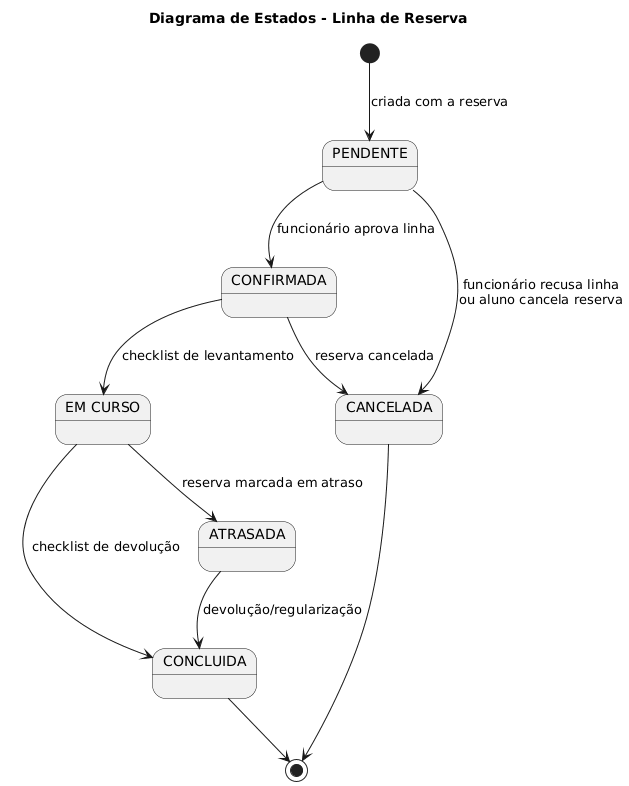

The diagram above was rendered by PlantUML. Its source (embedded in the PNG):
@startuml
title Diagrama de Estados - Linha de Reserva

[*] --> PENDENTE : criada com a reserva

PENDENTE --> CONFIRMADA : funcionário aprova linha
PENDENTE --> CANCELADA : funcionário recusa linha\nou aluno cancela reserva

CONFIRMADA --> EM_CURSO : checklist de levantamento
CONFIRMADA --> CANCELADA : reserva cancelada

EM_CURSO --> CONCLUIDA : checklist de devolução
EM_CURSO --> ATRASADA : reserva marcada em atraso

ATRASADA --> CONCLUIDA : devolução/regularização

CANCELADA --> [*]
CONCLUIDA --> [*]

state PENDENTE as "PENDENTE"
state CONFIRMADA as "CONFIRMADA"
state EM_CURSO as "EM CURSO"
state CONCLUIDA as "CONCLUIDA"
state CANCELADA as "CANCELADA"
state ATRASADA as "ATRASADA"
@enduml